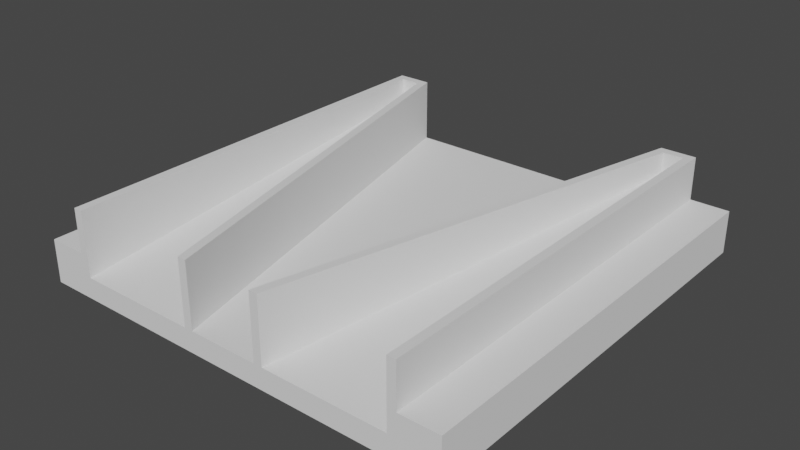 # Source: 15.blend  (saved by Blender 3.6.11; exported with 4.5.12 LTS)
import bpy
from mathutils import Matrix  # noqa: F401  (used for matrix-valued properties, if any)

bpy.ops.wm.read_factory_settings(use_empty=True)
scene = bpy.context.scene
scene.name = 'Scene'

# ---- world
world_world = bpy.data.worlds.new('World'); scene.world = world_world
world_world.use_nodes = True; world_world.node_tree.nodes.clear()
_N = world_world.node_tree.nodes; _L = world_world.node_tree.links
n0 = _N.new('ShaderNodeOutputWorld'); n0.name = 'World Output'; n0.location = (300, 300)
n1 = _N.new('ShaderNodeBackground'); n1.name = 'Background'; n1.location = (10, 300)
n1.inputs[0].default_value = (0.05088, 0.05088, 0.05088, 1.0)
_L.new(n1.outputs[0], n0.inputs[0])
n0.is_active_output = True
world_world.color = (0.05088, 0.05088, 0.05088)
world_world.use_sun_shadow = False
world_world.sun_shadow_jitter_overblur = 0.0

# ---- meshes
me_groundslab_002 = bpy.data.meshes.new('GroundSlab.002')
me_groundslab_002.from_pydata([(-2.045, -2.5, 0.0), (2.045, -2.5, 0.0), (-2.045, 2.5, 0.0), (2.045, 2.5, 0.0)], [], [(3, 1, 0, 2)])
_uv = me_groundslab_002.uv_layers.new(name='UVMap')
_uv.uv.foreach_set('vector', [1.0, 1.0, 1.0, 0.0, 0.0, 0.0, 0.0, 1.0])
me_groundslab_002.update()
me_groundslab_002.normals_split_custom_set([tuple(v) for v in zip(*[iter([0.0, 0.0, -1.0, 0.0, 0.0, -1.0, 0.0, 0.0, -1.0, 0.0, 0.0, -1.0])] * 3)])
me_courseslab_002 = bpy.data.meshes.new('CourseSlab.002')
me_courseslab_002.from_pydata([(-2.045, -2.5, 0.0), (2.045, -2.5, 0.0), (-2.045, 2.5, 0.0), (2.045, 2.5, 0.0)], [], [(3, 1, 0, 2)])
_uv = me_courseslab_002.uv_layers.new(name='UVMap')
_uv.uv.foreach_set('vector', [1.0, 1.0, 1.0, 0.0, 0.0, 0.0, 0.0, 1.0])
me_courseslab_002.update()
me_courseslab_002.normals_split_custom_set([tuple(v) for v in zip(*[iter([0.0, 0.0, -1.0, 0.0, 0.0, -1.0, 0.0, 0.0, -1.0, 0.0, 0.0, -1.0])] * 3)])
me_plane_079 = bpy.data.meshes.new('Plane.079')
me_plane_079.from_pydata([(-0.2273, -2.5, 0.0), (0.2273, -2.5, 0.0), (-0.2273, 2.5, 0.0), (0.2273, 2.5, 0.0)], [], [(1, 0, 2, 3)])
_uv = me_plane_079.uv_layers.new(name='UVMap')
_uv.uv.foreach_set('vector', [0.0, 0.0, 0.0, 0.0, 0.0, 0.0, 0.0, 0.0])
me_plane_079.update()
me_plane_079.normals_split_custom_set([tuple(v) for v in zip(*[iter([0.0, 0.0, -1.0, 0.0, 0.0, -1.0, 0.0, 0.0, -1.0, 0.0, 0.0, -1.0])] * 3)])
me_plane_080 = bpy.data.meshes.new('Plane.080')
me_plane_080.from_pydata([(-0.2273, -2.5, 0.0), (0.2273, -2.5, 0.0), (-0.2273, 2.5, 0.0), (0.2273, 2.5, 0.0)], [], [(2, 3, 1, 0)])
_uv = me_plane_080.uv_layers.new(name='UVMap')
_uv.uv.foreach_set('vector', [0.0, 0.0, 0.0, 0.0, 0.0, 0.0, 0.0, 0.0])
me_plane_080.update()
me_plane_080.normals_split_custom_set([tuple(v) for v in zip(*[iter([0.0, 0.0, -1.0, 0.0, 0.0, -1.0, 0.0, 0.0, -1.0, 0.0, 0.0, -1.0])] * 3)])
me_plane = bpy.data.meshes.new('Plane')
me_plane.from_pydata([(-0.5141, -2.475, 0.0), (-0.5141, 2.525, 0.0), (1.122, -2.475, 0.0), (-0.105, 2.525, 0.0), (1.022, -2.475, 0.0), (-0.4141, -2.475, 0.0), (-0.1834, 2.425, 0.0), (-0.4141, 2.425, 0.0)], [], [(3, 2, 4, 6), (1, 3, 6, 7), (0, 1, 7, 5)])
_uv = me_plane.uv_layers.new(name='UVMap')
_uv.uv.foreach_set('vector', [0.1, 1.0, 0.0, 0.0, 0.3756, -0.002419, 0.08083, 0.98, 0.0, 0.0, 0.1, 1.0, 0.08083, 0.98, 0.02444, 0.98, 0.0, 0.0, 0.0, 0.0, 0.02444, 0.98, 0.01222, 0.0])
me_plane.update()
me_plane_001 = bpy.data.meshes.new('Plane.001')
me_plane_001.from_pydata([(1.12, -3.267, -0.1667), (-0.3163, -3.267, -0.1667), (-0.08562, 1.633, 0.3333), (-0.3163, 1.633, 0.3333), (-0.08562, 1.633, -0.1667), (-0.3163, 1.633, -0.1667)], [], [(1, 0, 2, 3), (2, 4, 5, 3), (4, 2, 0), (1, 3, 5), (1, 5, 4, 0)])
_uv = me_plane_001.uv_layers.new(name='UVMap')
_uv.uv.foreach_set('vector', [0.02444, 0.0, 0.3756, -0.002419, 0.08083, 0.98, 0.02444, 0.98, 0.08083, 0.98, 0.08083, 0.98, 0.02444, 0.98, 0.02444, 0.98, 0.08083, 0.98, 0.08083, 0.98, 0.3756, -0.002419, 0.02444, 0.0, 0.02444, 0.98, 0.02444, 0.98, 0.02444, 0.0, 0.02444, 0.98, 0.08083, 0.98, 0.3756, -0.002419])
me_plane_001.update()
me_plane_002 = bpy.data.meshes.new('Plane.002')
me_plane_002.from_pydata([(0.5141, -2.475, 0.0), (0.5141, 2.525, 0.0), (-1.122, -2.475, 0.0), (0.105, 2.525, 0.0), (-1.022, -2.475, 0.0), (0.4141, -2.475, 0.0), (0.1834, 2.425, 0.0), (0.4141, 2.425, 0.0)], [], [(3, 6, 4, 2), (1, 7, 6, 3), (0, 5, 7, 1)])
_uv = me_plane_002.uv_layers.new(name='UVMap')
_uv.uv.foreach_set('vector', [0.1, 1.0, 0.08083, 0.98, 0.3756, -0.002419, 0.0, 0.0, 0.0, 0.0, 0.02444, 0.98, 0.08083, 0.98, 0.1, 1.0, 0.0, 0.0, 0.01222, 0.0, 0.02444, 0.98, 0.0, 0.0])
me_plane_002.update()
me_plane_003 = bpy.data.meshes.new('Plane.003')
me_plane_003.from_pydata([(-1.12, -3.267, -0.1667), (0.3163, -3.267, -0.1667), (0.08562, 1.633, 0.3333), (0.3163, 1.633, 0.3333), (0.08562, 1.633, -0.1667), (0.3163, 1.633, -0.1667)], [], [(1, 3, 2, 0), (2, 3, 5, 4), (4, 0, 2), (1, 5, 3), (1, 0, 4, 5)])
_uv = me_plane_003.uv_layers.new(name='UVMap')
_uv.uv.foreach_set('vector', [0.02444, 0.0, 0.02444, 0.98, 0.08083, 0.98, 0.3756, -0.002419, 0.08083, 0.98, 0.02444, 0.98, 0.02444, 0.98, 0.08083, 0.98, 0.08083, 0.98, 0.3756, -0.002419, 0.08083, 0.98, 0.02444, 0.0, 0.02444, 0.98, 0.02444, 0.98, 0.02444, 0.0, 0.3756, -0.002419, 0.08083, 0.98, 0.02444, 0.98])
me_plane_003.update()

# ---- objects
ob_cuboid_0_wall_002 = bpy.data.objects.new('cuboid_0_wall.002', me_groundslab_002)
ob_cuboid_0_slab = bpy.data.objects.new('cuboid_0_slab', me_courseslab_002)
ob_cuboid_0_wall_001 = bpy.data.objects.new('cuboid_0_wall.001', me_plane_079)
ob_cuboid_0_wall = bpy.data.objects.new('cuboid_0_wall', me_plane_080)
ob_trimesh_0_wall = bpy.data.objects.new('trimesh_0_wall', me_plane)
ob_convexhull_0_wall_001 = bpy.data.objects.new('convexHull_0_wall.001', me_plane_001)
ob_trimesh_0_wall_002 = bpy.data.objects.new('trimesh_0_wall.002', me_plane_002)
ob_convexhull_0_wall_002 = bpy.data.objects.new('convexHull_0_wall.002', me_plane_003)

# ---- transforms, parenting, visibility, modifiers, constraints
ob_cuboid_0_wall_002.location = (0.0, 0.0, 0.0)
ob_cuboid_0_wall_002.rotation_mode = 'QUATERNION'
ob_cuboid_0_wall_002.rotation_quaternion = (1.0, 0.0, 0.0, 0.0)
_m = ob_cuboid_0_wall_002.modifiers.new('Solidify', 'SOLIDIFY')
_m.thickness = 0.1
ob_cuboid_0_slab.location = (0.0, 0.0, 0.1)
ob_cuboid_0_slab.rotation_mode = 'QUATERNION'
ob_cuboid_0_slab.rotation_quaternion = (1.0, 0.0, 0.0, 0.0)
_m = ob_cuboid_0_slab.modifiers.new('Solidify', 'SOLIDIFY')
_m.thickness = 0.15
ob_cuboid_0_wall_001.location = (-2.273, 0.0, 0.0)
ob_cuboid_0_wall_001.rotation_mode = 'QUATERNION'
ob_cuboid_0_wall_001.rotation_quaternion = (1.0, 0.0, 0.0, 0.0)
_m = ob_cuboid_0_wall_001.modifiers.new('Solidify', 'SOLIDIFY')
_m.thickness = 0.5
ob_cuboid_0_wall.location = (2.273, 0.0, 0.0)
ob_cuboid_0_wall.rotation_mode = 'QUATERNION'
ob_cuboid_0_wall.rotation_quaternion = (1.0, 0.0, 0.0, 0.0)
_m = ob_cuboid_0_wall.modifiers.new('Solidify', 'SOLIDIFY')
_m.thickness = 0.5
ob_trimesh_0_wall.location = (-1.531, -0.025, 0.25)
_m = ob_trimesh_0_wall.modifiers.new('Solidify', 'SOLIDIFY')
_m.thickness = 0.75
ob_convexhull_0_wall_001.location = (-1.629, 0.7667, 0.4167)
ob_trimesh_0_wall_002.location = (1.531, -0.025, 0.25)
_m = ob_trimesh_0_wall_002.modifiers.new('Solidify', 'SOLIDIFY')
_m.thickness = 0.75
ob_convexhull_0_wall_002.location = (1.629, 0.7667, 0.4167)

# ---- collection membership
scene.collection.objects.link(ob_cuboid_0_wall_002)
scene.collection.objects.link(ob_cuboid_0_slab)
scene.collection.objects.link(ob_cuboid_0_wall_001)
scene.collection.objects.link(ob_cuboid_0_wall)
scene.collection.objects.link(ob_trimesh_0_wall)
scene.collection.objects.link(ob_convexhull_0_wall_001)
scene.collection.objects.link(ob_trimesh_0_wall_002)
scene.collection.objects.link(ob_convexhull_0_wall_002)

# ---- scene / render settings (as saved in the file)
scene.frame_start = 1; scene.frame_end = 250; scene.frame_set(1)
scene.render.engine = 'BLENDER_EEVEE_NEXT'
scene.cycles.sampling_pattern = 'TABULATED_SOBOL'
scene.view_settings.view_transform = 'Filmic'
bpy.context.view_layer.update()

# ---- added for rendering (the .blend has no active camera and no usable light): camera, sun
cam_auto = bpy.data.cameras.new('AutoCamera')
cam_auto.lens = 50.0
cam_auto.sensor_width = 36.0
cam_auto.clip_end = 1000.0
ob_auto_camera = bpy.data.objects.new('AutoCamera', cam_auto)
scene.collection.objects.link(ob_auto_camera)
ob_auto_camera.location = (6.60743, -7.92891, 5.78594)
ob_auto_camera.rotation_euler = (1.09748, -7.21219e-08, 0.694738)
scene.camera = ob_auto_camera
light_auto_sun = bpy.data.lights.new('AutoSun', 'SUN')
light_auto_sun.energy = 3.0
light_auto_sun.angle = 0.0523599
ob_auto_sun = bpy.data.objects.new('AutoSun', light_auto_sun)
scene.collection.objects.link(ob_auto_sun)
ob_auto_sun.rotation_euler = (0.872665, 0.174533, 0.523599)
bpy.context.view_layer.update()
